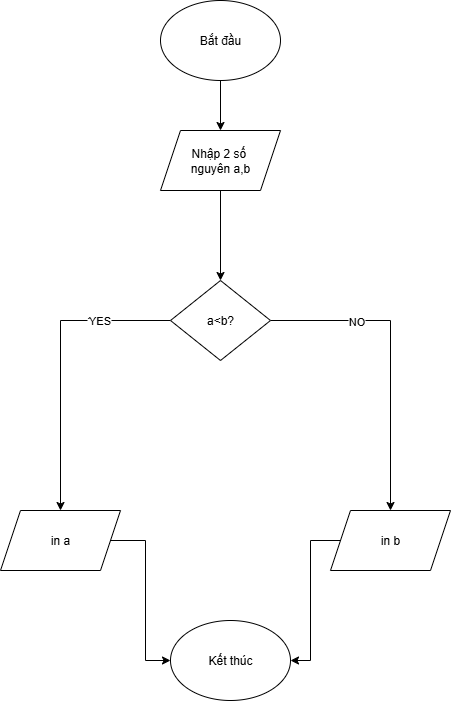

The diagram above was exported from draw.io. Its source (the exported page's mxGraphModel, read from the mxfile embedded in the PNG):
<mxGraphModel dx="1426" dy="751" grid="1" gridSize="10" guides="1" tooltips="1" connect="1" arrows="1" fold="1" page="1" pageScale="1" pageWidth="827" pageHeight="1169" math="0" shadow="0">
  <root>
    <mxCell id="0" />
    <mxCell id="1" parent="0" />
    <mxCell id="kBSnqmY2IPkUF_lL-B8M-3" style="edgeStyle=orthogonalEdgeStyle;rounded=0;orthogonalLoop=1;jettySize=auto;html=1;entryX=0.5;entryY=0;entryDx=0;entryDy=0;" edge="1" parent="1" source="kBSnqmY2IPkUF_lL-B8M-1" target="kBSnqmY2IPkUF_lL-B8M-2">
      <mxGeometry relative="1" as="geometry" />
    </mxCell>
    <mxCell id="kBSnqmY2IPkUF_lL-B8M-1" value="Bắt đầu" style="ellipse;whiteSpace=wrap;html=1;" vertex="1" parent="1">
      <mxGeometry x="320" y="60" width="120" height="80" as="geometry" />
    </mxCell>
    <mxCell id="kBSnqmY2IPkUF_lL-B8M-16" style="edgeStyle=orthogonalEdgeStyle;rounded=0;orthogonalLoop=1;jettySize=auto;html=1;entryX=0.5;entryY=0;entryDx=0;entryDy=0;" edge="1" parent="1" source="kBSnqmY2IPkUF_lL-B8M-2" target="kBSnqmY2IPkUF_lL-B8M-6">
      <mxGeometry relative="1" as="geometry" />
    </mxCell>
    <mxCell id="kBSnqmY2IPkUF_lL-B8M-2" value="Nhập 2 số&amp;nbsp;&lt;div&gt;nguyên a,b&lt;/div&gt;" style="shape=parallelogram;perimeter=parallelogramPerimeter;whiteSpace=wrap;html=1;fixedSize=1;" vertex="1" parent="1">
      <mxGeometry x="320" y="190" width="120" height="60" as="geometry" />
    </mxCell>
    <mxCell id="kBSnqmY2IPkUF_lL-B8M-7" style="edgeStyle=orthogonalEdgeStyle;rounded=0;orthogonalLoop=1;jettySize=auto;html=1;entryX=0.5;entryY=0;entryDx=0;entryDy=0;" edge="1" parent="1" target="kBSnqmY2IPkUF_lL-B8M-6">
      <mxGeometry relative="1" as="geometry">
        <mxPoint x="380" y="360" as="sourcePoint" />
      </mxGeometry>
    </mxCell>
    <mxCell id="kBSnqmY2IPkUF_lL-B8M-8" style="edgeStyle=orthogonalEdgeStyle;rounded=0;orthogonalLoop=1;jettySize=auto;html=1;" edge="1" parent="1" source="kBSnqmY2IPkUF_lL-B8M-6">
      <mxGeometry relative="1" as="geometry">
        <mxPoint x="220" y="570" as="targetPoint" />
      </mxGeometry>
    </mxCell>
    <mxCell id="kBSnqmY2IPkUF_lL-B8M-9" value="Text" style="edgeLabel;html=1;align=center;verticalAlign=middle;resizable=0;points=[];" vertex="1" connectable="0" parent="kBSnqmY2IPkUF_lL-B8M-8">
      <mxGeometry x="-0.5091" relative="1" as="geometry">
        <mxPoint as="offset" />
      </mxGeometry>
    </mxCell>
    <mxCell id="kBSnqmY2IPkUF_lL-B8M-11" value="YES" style="edgeLabel;html=1;align=center;verticalAlign=middle;resizable=0;points=[];" vertex="1" connectable="0" parent="kBSnqmY2IPkUF_lL-B8M-8">
      <mxGeometry x="-0.5182" y="-1" relative="1" as="geometry">
        <mxPoint as="offset" />
      </mxGeometry>
    </mxCell>
    <mxCell id="kBSnqmY2IPkUF_lL-B8M-13" style="edgeStyle=orthogonalEdgeStyle;rounded=0;orthogonalLoop=1;jettySize=auto;html=1;" edge="1" parent="1" source="kBSnqmY2IPkUF_lL-B8M-6" target="kBSnqmY2IPkUF_lL-B8M-14">
      <mxGeometry relative="1" as="geometry">
        <mxPoint x="550" y="570" as="targetPoint" />
      </mxGeometry>
    </mxCell>
    <mxCell id="kBSnqmY2IPkUF_lL-B8M-15" value="NO" style="edgeLabel;html=1;align=center;verticalAlign=middle;resizable=0;points=[];" vertex="1" connectable="0" parent="kBSnqmY2IPkUF_lL-B8M-13">
      <mxGeometry x="-0.4522" relative="1" as="geometry">
        <mxPoint as="offset" />
      </mxGeometry>
    </mxCell>
    <mxCell id="kBSnqmY2IPkUF_lL-B8M-6" value="a&amp;lt;b?" style="rhombus;whiteSpace=wrap;html=1;" vertex="1" parent="1">
      <mxGeometry x="330" y="340" width="100" height="80" as="geometry" />
    </mxCell>
    <mxCell id="kBSnqmY2IPkUF_lL-B8M-18" style="edgeStyle=orthogonalEdgeStyle;rounded=0;orthogonalLoop=1;jettySize=auto;html=1;entryX=0;entryY=0.5;entryDx=0;entryDy=0;" edge="1" parent="1" source="kBSnqmY2IPkUF_lL-B8M-12" target="kBSnqmY2IPkUF_lL-B8M-17">
      <mxGeometry relative="1" as="geometry" />
    </mxCell>
    <mxCell id="kBSnqmY2IPkUF_lL-B8M-12" value="in a" style="shape=parallelogram;perimeter=parallelogramPerimeter;whiteSpace=wrap;html=1;fixedSize=1;" vertex="1" parent="1">
      <mxGeometry x="160" y="570" width="120" height="60" as="geometry" />
    </mxCell>
    <mxCell id="kBSnqmY2IPkUF_lL-B8M-19" style="edgeStyle=orthogonalEdgeStyle;rounded=0;orthogonalLoop=1;jettySize=auto;html=1;entryX=1;entryY=0.5;entryDx=0;entryDy=0;" edge="1" parent="1" source="kBSnqmY2IPkUF_lL-B8M-14" target="kBSnqmY2IPkUF_lL-B8M-17">
      <mxGeometry relative="1" as="geometry" />
    </mxCell>
    <mxCell id="kBSnqmY2IPkUF_lL-B8M-14" value="in b" style="shape=parallelogram;perimeter=parallelogramPerimeter;whiteSpace=wrap;html=1;fixedSize=1;" vertex="1" parent="1">
      <mxGeometry x="490" y="570" width="120" height="60" as="geometry" />
    </mxCell>
    <mxCell id="kBSnqmY2IPkUF_lL-B8M-17" value="Kết thúc" style="ellipse;whiteSpace=wrap;html=1;" vertex="1" parent="1">
      <mxGeometry x="330" y="680" width="120" height="80" as="geometry" />
    </mxCell>
  </root>
</mxGraphModel>